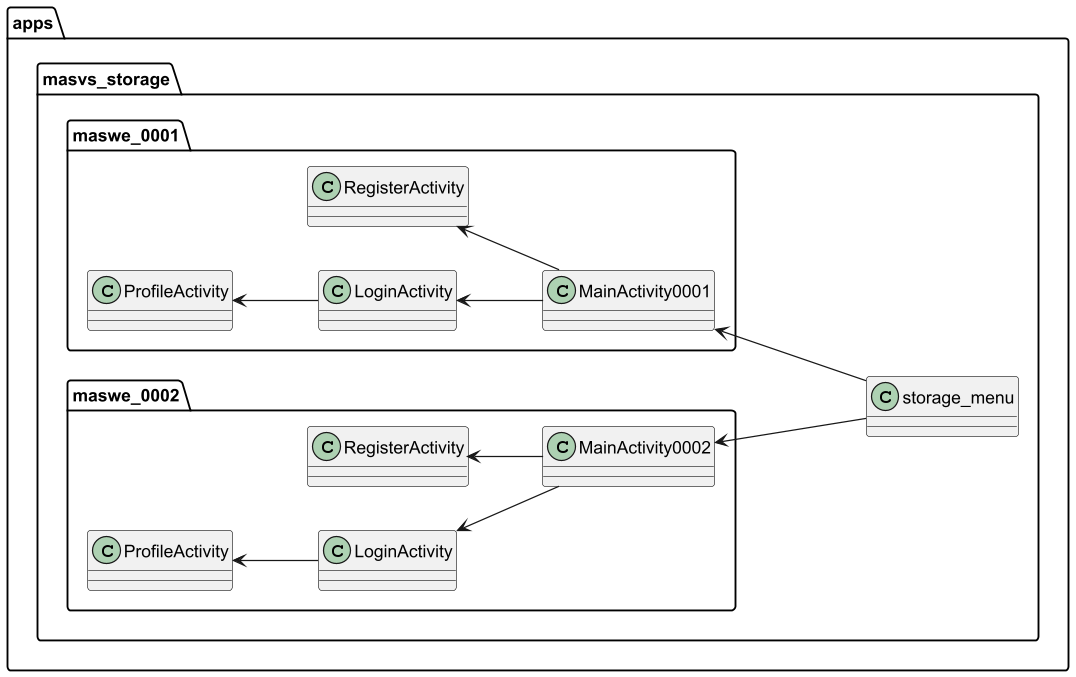

The diagram above was rendered by PlantUML. Its source (embedded in the PNG):
@startuml
'https://plantuml.com/class-diagram
' title High level class diagram of app inheritance
left to right direction
skinparam classAttributeIconSize 0
skinparam dpi 300
skinparam linetype poly

package "apps"{
    package masvs_storage{
        class storage_menu

        package maswe_0001{
            class MainActivity0001
            class RegisterActivity
            class LoginActivity
            class ProfileActivity
        }

        package maswe_0002{
            class MainActivity0002
            class regist2 as "RegisterActivity"
            class login2 as "LoginActivity"
            class profile2 as "ProfileActivity"
        }

        package maswe_0002{
           class MainActivity0002
           class regist2 as "RegisterActivity"
           class login2 as "LoginActivity"
           class profile2 as "ProfileActivity"
        }

        package maswe_0002{
           class MainActivity0002
           class regist2 as "RegisterActivity"
           class login2 as "LoginActivity"
           class profile2 as "ProfileActivity"
        }
    }
}


' Usage
MainActivity0001 <--- storage_menu
RegisterActivity <-- MainActivity0001
LoginActivity <-- MainActivity0001
ProfileActivity <-- LoginActivity

MainActivity0002 <--- storage_menu
regist2 <-- MainActivity0002
login2 <-- MainActivity0002
profile2 <-- login2


' Inheritance

@enduml